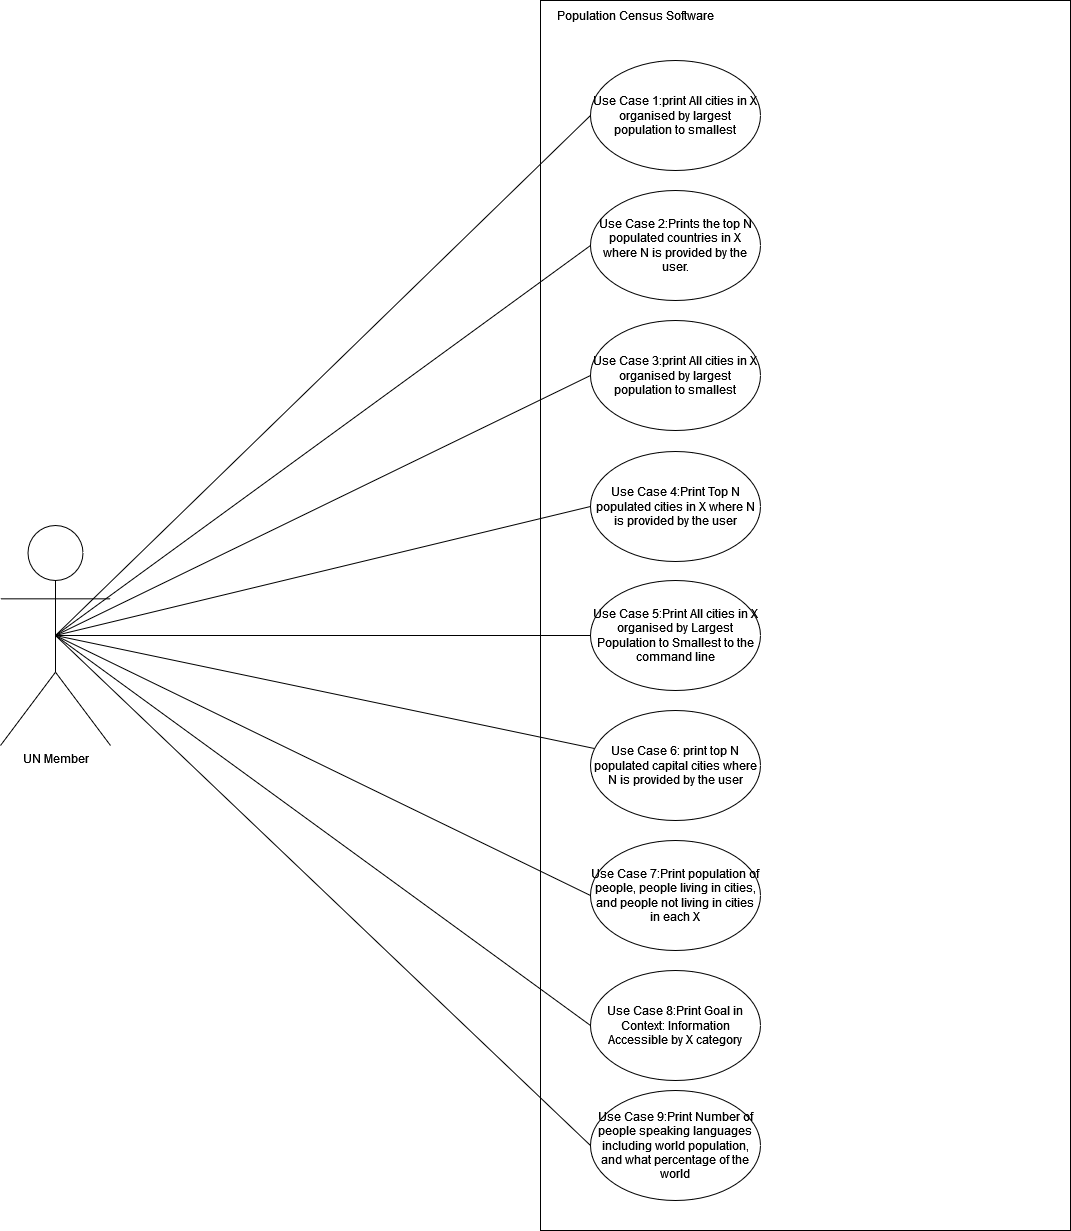

The diagram above was exported from draw.io. Its source (the exported page's mxGraphModel, read from the mxfile embedded in the PNG):
<mxGraphModel dx="1621" dy="414" grid="1" gridSize="10" guides="1" tooltips="1" connect="1" arrows="1" fold="1" page="1" pageScale="1" pageWidth="827" pageHeight="1169" math="0" shadow="0">
  <root>
    <mxCell id="WIyWlLk6GJQsqaUBKTNV-0" />
    <mxCell id="WIyWlLk6GJQsqaUBKTNV-1" parent="WIyWlLk6GJQsqaUBKTNV-0" />
    <mxCell id="6jbIM-QtKl84WWsXFlz0-2" value="" style="rounded=0;whiteSpace=wrap;html=1;" parent="WIyWlLk6GJQsqaUBKTNV-1" vertex="1">
      <mxGeometry x="510" y="50" width="530" height="1230" as="geometry" />
    </mxCell>
    <mxCell id="6jbIM-QtKl84WWsXFlz0-16" style="edgeStyle=orthogonalEdgeStyle;rounded=0;orthogonalLoop=1;jettySize=auto;html=1;exitX=0.5;exitY=0.5;exitDx=0;exitDy=0;exitPerimeter=0;endArrow=none;endFill=0;" parent="WIyWlLk6GJQsqaUBKTNV-1" source="6jbIM-QtKl84WWsXFlz0-0" target="6jbIM-QtKl84WWsXFlz0-9" edge="1">
      <mxGeometry relative="1" as="geometry" />
    </mxCell>
    <mxCell id="6jbIM-QtKl84WWsXFlz0-17" style="rounded=0;orthogonalLoop=1;jettySize=auto;html=1;exitX=0.5;exitY=0.5;exitDx=0;exitDy=0;exitPerimeter=0;entryX=0;entryY=0.5;entryDx=0;entryDy=0;endArrow=none;endFill=0;" parent="WIyWlLk6GJQsqaUBKTNV-1" source="6jbIM-QtKl84WWsXFlz0-0" target="6jbIM-QtKl84WWsXFlz0-8" edge="1">
      <mxGeometry relative="1" as="geometry" />
    </mxCell>
    <mxCell id="6jbIM-QtKl84WWsXFlz0-18" style="rounded=0;orthogonalLoop=1;jettySize=auto;html=1;exitX=0.5;exitY=0.5;exitDx=0;exitDy=0;exitPerimeter=0;entryX=0;entryY=0.5;entryDx=0;entryDy=0;endArrow=none;endFill=0;" parent="WIyWlLk6GJQsqaUBKTNV-1" source="6jbIM-QtKl84WWsXFlz0-0" target="6jbIM-QtKl84WWsXFlz0-7" edge="1">
      <mxGeometry relative="1" as="geometry" />
    </mxCell>
    <mxCell id="6jbIM-QtKl84WWsXFlz0-19" style="rounded=0;orthogonalLoop=1;jettySize=auto;html=1;exitX=0.5;exitY=0.5;exitDx=0;exitDy=0;exitPerimeter=0;endArrow=none;endFill=0;" parent="WIyWlLk6GJQsqaUBKTNV-1" source="6jbIM-QtKl84WWsXFlz0-0" target="6jbIM-QtKl84WWsXFlz0-10" edge="1">
      <mxGeometry relative="1" as="geometry" />
    </mxCell>
    <mxCell id="6jbIM-QtKl84WWsXFlz0-20" style="rounded=0;orthogonalLoop=1;jettySize=auto;html=1;exitX=0.5;exitY=0.5;exitDx=0;exitDy=0;exitPerimeter=0;entryX=0;entryY=0.5;entryDx=0;entryDy=0;endArrow=none;endFill=0;" parent="WIyWlLk6GJQsqaUBKTNV-1" source="6jbIM-QtKl84WWsXFlz0-0" target="6jbIM-QtKl84WWsXFlz0-11" edge="1">
      <mxGeometry relative="1" as="geometry" />
    </mxCell>
    <mxCell id="6jbIM-QtKl84WWsXFlz0-21" style="rounded=0;orthogonalLoop=1;jettySize=auto;html=1;exitX=0.5;exitY=0.5;exitDx=0;exitDy=0;exitPerimeter=0;entryX=0;entryY=0.5;entryDx=0;entryDy=0;endArrow=none;endFill=0;" parent="WIyWlLk6GJQsqaUBKTNV-1" source="6jbIM-QtKl84WWsXFlz0-0" target="6jbIM-QtKl84WWsXFlz0-12" edge="1">
      <mxGeometry relative="1" as="geometry" />
    </mxCell>
    <mxCell id="6jbIM-QtKl84WWsXFlz0-22" style="rounded=0;orthogonalLoop=1;jettySize=auto;html=1;exitX=0.5;exitY=0.5;exitDx=0;exitDy=0;exitPerimeter=0;entryX=0;entryY=0.5;entryDx=0;entryDy=0;endArrow=none;endFill=0;" parent="WIyWlLk6GJQsqaUBKTNV-1" source="6jbIM-QtKl84WWsXFlz0-0" target="6jbIM-QtKl84WWsXFlz0-6" edge="1">
      <mxGeometry relative="1" as="geometry" />
    </mxCell>
    <mxCell id="6jbIM-QtKl84WWsXFlz0-23" style="rounded=0;orthogonalLoop=1;jettySize=auto;html=1;exitX=0.5;exitY=0.5;exitDx=0;exitDy=0;exitPerimeter=0;entryX=0;entryY=0.5;entryDx=0;entryDy=0;endArrow=none;endFill=0;" parent="WIyWlLk6GJQsqaUBKTNV-1" source="6jbIM-QtKl84WWsXFlz0-0" target="6jbIM-QtKl84WWsXFlz0-4" edge="1">
      <mxGeometry relative="1" as="geometry" />
    </mxCell>
    <mxCell id="6jbIM-QtKl84WWsXFlz0-24" style="rounded=0;orthogonalLoop=1;jettySize=auto;html=1;exitX=0.5;exitY=0.5;exitDx=0;exitDy=0;exitPerimeter=0;entryX=0;entryY=0.5;entryDx=0;entryDy=0;endArrow=none;endFill=0;" parent="WIyWlLk6GJQsqaUBKTNV-1" source="6jbIM-QtKl84WWsXFlz0-0" target="6jbIM-QtKl84WWsXFlz0-13" edge="1">
      <mxGeometry relative="1" as="geometry" />
    </mxCell>
    <mxCell id="6jbIM-QtKl84WWsXFlz0-0" value="UN Member" style="shape=umlActor;verticalLabelPosition=bottom;verticalAlign=top;html=1;outlineConnect=0;" parent="WIyWlLk6GJQsqaUBKTNV-1" vertex="1">
      <mxGeometry x="-30" y="575" width="110" height="220" as="geometry" />
    </mxCell>
    <mxCell id="6jbIM-QtKl84WWsXFlz0-3" value="Population Census Software" style="text;html=1;align=center;verticalAlign=middle;whiteSpace=wrap;rounded=0;" parent="WIyWlLk6GJQsqaUBKTNV-1" vertex="1">
      <mxGeometry x="520" y="50" width="170" height="30" as="geometry" />
    </mxCell>
    <mxCell id="6jbIM-QtKl84WWsXFlz0-4" value="Use Case 1:print All cities in X organised by largest population to smallest" style="ellipse;whiteSpace=wrap;html=1;" parent="WIyWlLk6GJQsqaUBKTNV-1" vertex="1">
      <mxGeometry x="560" y="110" width="170" height="110" as="geometry" />
    </mxCell>
    <mxCell id="6jbIM-QtKl84WWsXFlz0-6" value="Use Case 2:Prints the top N populated countries in X where N is provided by the user." style="ellipse;whiteSpace=wrap;html=1;" parent="WIyWlLk6GJQsqaUBKTNV-1" vertex="1">
      <mxGeometry x="560" y="240" width="170" height="110" as="geometry" />
    </mxCell>
    <mxCell id="6jbIM-QtKl84WWsXFlz0-7" value="Use Case 3:print All cities in X organised by largest population to smallest" style="ellipse;whiteSpace=wrap;html=1;" parent="WIyWlLk6GJQsqaUBKTNV-1" vertex="1">
      <mxGeometry x="560" y="370" width="170" height="110" as="geometry" />
    </mxCell>
    <mxCell id="6jbIM-QtKl84WWsXFlz0-8" value="Use Case 4:Print Top N populated cities in X where N is provided by the user" style="ellipse;whiteSpace=wrap;html=1;" parent="WIyWlLk6GJQsqaUBKTNV-1" vertex="1">
      <mxGeometry x="560" y="501" width="170" height="110" as="geometry" />
    </mxCell>
    <mxCell id="6jbIM-QtKl84WWsXFlz0-9" value="Use Case 5:Print All cities in X organised by Largest Population to Smallest to the command line" style="ellipse;whiteSpace=wrap;html=1;" parent="WIyWlLk6GJQsqaUBKTNV-1" vertex="1">
      <mxGeometry x="560" y="630" width="170" height="110" as="geometry" />
    </mxCell>
    <mxCell id="6jbIM-QtKl84WWsXFlz0-10" value="Use Case 6: print top N populated capital cities where N is provided by the user" style="ellipse;whiteSpace=wrap;html=1;" parent="WIyWlLk6GJQsqaUBKTNV-1" vertex="1">
      <mxGeometry x="560" y="760" width="170" height="110" as="geometry" />
    </mxCell>
    <mxCell id="6jbIM-QtKl84WWsXFlz0-11" value="Use Case 7:Print population of people, people living in cities, and people not living in cities in each X" style="ellipse;whiteSpace=wrap;html=1;" parent="WIyWlLk6GJQsqaUBKTNV-1" vertex="1">
      <mxGeometry x="560" y="890" width="170" height="110" as="geometry" />
    </mxCell>
    <mxCell id="6jbIM-QtKl84WWsXFlz0-12" value="Use Case 8:Print Goal in Context: Information Accessible by X category" style="ellipse;whiteSpace=wrap;html=1;" parent="WIyWlLk6GJQsqaUBKTNV-1" vertex="1">
      <mxGeometry x="560" y="1020" width="170" height="110" as="geometry" />
    </mxCell>
    <mxCell id="6jbIM-QtKl84WWsXFlz0-13" value="Use Case 9:Print Number of people speaking languages including world population, and what percentage of the world " style="ellipse;whiteSpace=wrap;html=1;" parent="WIyWlLk6GJQsqaUBKTNV-1" vertex="1">
      <mxGeometry x="560" y="1140" width="170" height="110" as="geometry" />
    </mxCell>
  </root>
</mxGraphModel>